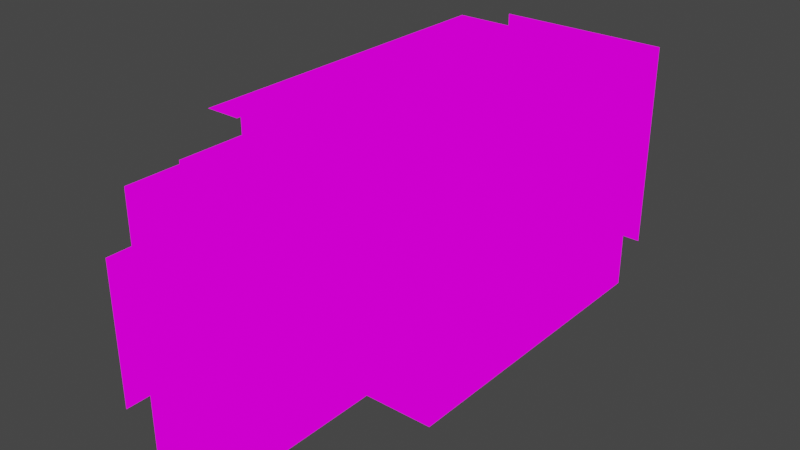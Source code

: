 # Source: 16_GemOfHeart.blend  (saved by Blender 3.2.14; exported with 4.5.12 LTS)
import bpy
from mathutils import Matrix  # noqa: F401  (used for matrix-valued properties, if any)

bpy.ops.wm.read_factory_settings(use_empty=True)
scene = bpy.context.scene
scene.name = 'Scene'

# ---- collections
col_collection = bpy.data.collections.new('Collection'); scene.collection.children.link(col_collection)

# ---- images (referenced by path relative to the original .blend; pixels are not part of the script)
import os
ASSET_DIR = os.environ.get("B2B_ASSET_DIR", "")  # directory of the original .blend (textures are referenced by path, not embedded)
HERE = os.path.dirname(os.path.abspath(__file__))  # packed textures are extracted next to this script under _unpacked/

def load_image(name, relpath, width, height, colorspace="sRGB"):
    """Load a texture the original file referenced (path relative to the .blend, or extracted next to this script)."""
    p = next((c for c in (os.path.join(HERE, relpath), os.path.join(ASSET_DIR, relpath)) if relpath and os.path.exists(c)), "")
    if p:
        img = bpy.data.images.load(p, check_existing=True)
        img.name = name
    else:  # same state as the original file: an image datablock whose file is absent (Cycles renders it pink)
        img = bpy.data.images.new(name, width, height)
        img.source = "FILE"
        img.filepath = "//" + (relpath or name)
    img.colorspace_settings.name = colorspace
    return img
img_exteriortileset3_png = load_image('ExteriorTileset3.png', 'Tiles/Full Tilesets/ExteriorTileset3.png', 1024, 1024, 'sRGB')

# ---- materials (node trees are filled in below, after node groups)
mat_exteriortileset3 = bpy.data.materials.new('ExteriorTileset3')
mat_exteriortileset3.alpha_threshold = 0.0
mat_exteriortileset3.use_transparent_shadow = False
mat_exteriortileset3.line_color = (0.0, 0.0, 0.0, 1.0)

# ---- material node trees
mat_exteriortileset3.use_nodes = True; mat_exteriortileset3.node_tree.nodes.clear()
_N = mat_exteriortileset3.node_tree.nodes; _L = mat_exteriortileset3.node_tree.links
n0 = _N.new('ShaderNodeOutputMaterial'); n0.name = 'Material Output'; n0.location = (400, 0)
n1 = _N.new('ShaderNodeLightPath'); n1.name = 'Light Path'; n1.location = (0, 250)
n2 = _N.new('ShaderNodeBsdfTransparent'); n2.name = 'Transparent BSDF'; n2.location = (-200, -100)
n3 = _N.new('ShaderNodeEmission'); n3.name = 'Emission'; n3.location = (-200, -200)
n4 = _N.new('ShaderNodeMixShader'); n4.name = 'Mix Shader'; n4.location = (200, 0)
n5 = _N.new('ShaderNodeMixShader'); n5.name = 'Mix Shader.001'; n5.location = (0, -100)
n6 = _N.new('ShaderNodeTexImage'); n6.name = 'Image Texture'; n6.location = (-500, 100)
n6.image = img_exteriortileset3_png
n6.interpolation = 'Closest'
_L.new(n6.outputs[0], n3.inputs[0])
_L.new(n6.outputs[1], n5.inputs[0])
_L.new(n2.outputs[0], n5.inputs[1])
_L.new(n2.outputs[0], n4.inputs[1])
_L.new(n3.outputs[0], n5.inputs[2])
_L.new(n5.outputs[0], n4.inputs[2])
_L.new(n1.outputs[0], n4.inputs[0])
_L.new(n4.outputs[0], n0.inputs[0])
n0.is_active_output = True

# ---- world
world_world = bpy.data.worlds.new('World'); scene.world = world_world
world_world.use_nodes = True; world_world.node_tree.nodes.clear()
_N = world_world.node_tree.nodes; _L = world_world.node_tree.links
n0 = _N.new('ShaderNodeOutputWorld'); n0.name = 'World Output'; n0.location = (300, 300)
n1 = _N.new('ShaderNodeBackground'); n1.name = 'Background'; n1.location = (10, 300)
n1.inputs[0].default_value = (0.05088, 0.05088, 0.05088, 1.0)
_L.new(n1.outputs[0], n0.inputs[0])
n0.is_active_output = True
world_world.color = (0.05088, 0.05088, 0.05088)
world_world.use_sun_shadow = False
world_world.sun_shadow_jitter_overblur = 0.0

# ---- meshes
me_cube = bpy.data.meshes.new('Cube')
me_cube.from_pydata([(1.0, -1.0, 0.0), (1.0, 3.0, 0.0), (-3.0, 5.0, 5.0), (-3.0, 3.0, 3.0), (-3.0, 3.0, 1.0), (-2.0, -1.0, 0.0), (-1.0, 0.0, 0.0), (-1.0, 1.0, 0.0), (1.0, 0.0, 0.0), (-1.0, -1.0, 0.0), (0.0, 0.0, 0.0), (-2.0, 1.0, 0.0), (1.0, 4.0, 0.0), (-2.0, 0.0, 0.0), (0.0, 1.0, 0.0), (-1.0, 3.0, 0.0), (2.0, -1.0, 0.0), (2.0, 1.0, 0.0), (2.0, 0.0, 0.0), (1.0, 1.0, 0.0), (-1.0, -3.0, 0.0), (0.0, -4.0, 0.0), (2.0, -2.0, 0.0), (0.0, -1.0, 0.0), (1.0, -2.0, 0.0), (-3.0, 3.0, 0.0), (-1.0, -2.0, 0.0), (-3.0, 0.0, 0.0), (-3.0, 2.0, 0.0), (2.0, 4.0, 0.0), (-1.0, 2.0, 0.0), (0.0, 2.0, 0.0), (-2.0, 2.0, 0.0), (-2.0, -2.0, 0.0), (2.0, 2.0, 0.0), (1.0, 2.0, 0.0), (-2.0, -3.0, 0.0), (-3.0, 0.0, 1.0), (0.0, -2.0, 0.0), (0.0, 6.0, 1.0), (1.0, -3.0, 0.0), (2.0, -3.0, 0.0), (1.0, -4.0, 0.0), (-3.0, -4.0, 0.0), (-1.0, -5.0, 0.0), (-1.0, -6.0, 0.0), (2.0, -4.0, 0.0), (-1.0, -4.0, 0.0), (0.0, -3.0, 0.0), (0.0, -7.0, 0.0), (0.0, -5.0, 0.0), (0.0, -6.0, 0.0), (-3.0, 2.0, 1.0), (-3.0, -2.0, 0.0), (-1.0, -7.0, 0.0), (-3.0, -3.0, 0.0), (-1.0, -9.0, 0.0), (-1.0, -8.0, 0.0), (0.0, -8.0, 0.0), (-2.0, -8.0, 7.0), (0.0, -9.0, 0.0), (-2.0, -9.0, 0.0), (-2.0, -6.0, 0.0), (-3.0, -4.0, 1.0), (-3.0, -2.0, 1.0), (-3.0, -3.0, 1.0), (-3.0, -1.0, 0.0), (-3.0, 1.0, 0.0), (-3.0, 1.0, 1.0), (-3.0, -1.0, 1.0), (-3.0, 2.0, 3.0), (-3.0, 3.0, 2.0), (-3.0, 2.0, 2.0), (-3.0, 0.0, 2.0), (-3.0, -1.0, 2.0), (-3.0, -2.0, 2.0), (-3.0, -3.0, 2.0), (-2.0, -4.0, 1.0), (-3.0, -8.0, 1.0), (-3.0, 1.0, 2.0), (-3.0, -2.0, 4.0), (-3.0, -1.0, 3.0), (-3.0, -9.0, 1.0), (-3.0, 1.0, 3.0), (-3.0, 0.0, 3.0), (-2.0, -4.0, 0.0), (-3.0, -2.0, 3.0), (-2.0, -7.0, 0.0), (-3.0, 1.0, 4.0), (-3.0, -3.0, 3.0), (-3.0, -3.0, 4.0), (-3.0, 2.0, 4.0), (-2.0, -5.0, 0.0), (-3.0, -5.0, 4.0), (-3.0, 3.0, 6.0), (-3.0, -3.0, 5.0), (-3.0, -1.0, 4.0), (-3.0, 0.0, 4.0), (-3.0, 0.0, 5.0), (-4.0, 5.0, 7.0), (-3.0, 2.0, 5.0), (-2.0, -8.0, 0.0), (-2.0, -4.0, 2.0), (-2.0, -5.0, 2.0), (-2.0, -4.0, 4.0), (-2.0, -5.0, 1.0), (-2.0, -7.0, 1.0), (-2.0, -8.0, 1.0), (-2.0, -9.0, 1.0), (-2.0, -9.0, 2.0), (-2.0, -7.0, 2.0), (-2.0, -8.0, 2.0), (-2.0, -6.0, 1.0), (-2.0, -6.0, 2.0), (-2.0, -8.0, 3.0), (-2.0, -5.0, 4.0), (-2.0, -6.0, 3.0), (-2.0, -7.0, 3.0), (-2.0, -9.0, 3.0), (-2.0, -9.0, 4.0), (-2.0, -7.0, 4.0), (-2.0, -8.0, 4.0), (-2.0, -4.0, 3.0), (-2.0, -5.0, 3.0), (-2.0, -6.0, 4.0), (-2.0, -9.0, 5.0), (-2.0, -7.0, 5.0), (-2.0, -8.0, 5.0), (-2.0, -5.0, 7.0), (-2.0, 5.0, 0.0), (0.0, 4.0, 0.0), (2.0, 5.0, 2.0), (-2.0, 4.0, 0.0), (-2.0, 3.0, 0.0), (2.0, 3.0, 0.0), (0.0, 3.0, 0.0), (1.0, 5.0, 0.0), (1.0, 6.0, 1.0), (-1.0, 5.0, 0.0), (2.0, 5.0, 5.0), (-1.0, 4.0, 0.0), (2.0, 5.0, 0.0), (-3.0, 4.0, 0.0), (-3.0, 4.0, 1.0), (-3.0, 5.0, 3.0), (-3.0, 4.0, 3.0), (-3.0, 4.0, 2.0), (2.0, 5.0, 1.0), (-3.0, 3.0, 4.0), (-3.0, 3.0, 5.0), (-3.0, 4.0, 5.0), (-2.0, -4.0, 6.0), (-3.0, 4.0, 4.0), (-3.0, 5.0, 0.0), (1.0, 5.0, 1.0), (0.0, 5.0, 0.0), (0.0, 5.0, 1.0), (2.0, 5.0, 3.0), (1.0, 5.0, 2.0), (-1.0, 6.0, 1.0), (0.0, 5.0, 2.0), (-3.0, 5.0, 1.0), (-2.0, 5.0, 2.0), (-3.0, 5.0, 2.0), (-1.0, 5.0, 2.0), (-2.0, 5.0, 3.0), (0.0, 5.0, 3.0), (1.0, 5.0, 3.0), (-1.0, 5.0, 3.0), (2.0, 5.0, 4.0), (1.0, 5.0, 4.0), (-2.0, 5.0, 4.0), (-3.0, 5.0, 4.0), (-1.0, 5.0, 4.0), (0.0, 5.0, 4.0), (-1.0, 5.0, 6.0), (1.0, 5.0, 5.0), (-3.0, -4.0, 5.0), (-3.0, -1.0, 7.0), (-3.0, -2.0, 5.0), (-4.0, -4.0, 7.0), (-3.0, -1.0, 5.0), (-3.0, 0.0, 6.0), (-3.0, -2.0, 6.0), (-3.0, 2.0, 6.0), (-3.0, 1.0, 5.0), (0.0, 5.0, 6.0), (-4.0, 1.0, 7.0), (-3.0, 4.0, 6.0), (-3.0, -3.0, 6.0), (-2.0, -4.0, 5.0), (-4.0, 2.0, 7.0), (-3.0, -7.0, 3.0), (-3.0, -1.0, 6.0), (-2.0, 5.0, 5.0), (-3.0, 1.0, 6.0), (-4.0, 0.0, 7.0), (-4.0, 3.0, 7.0), (-3.0, -4.0, 7.0), (-3.0, -4.0, 6.0), (-3.0, 5.0, 6.0), (-2.0, -5.0, 5.0), (-2.0, 5.0, 7.0), (-2.0, 5.0, 6.0), (2.0, 5.0, 6.0), (1.0, 5.0, 6.0), (-1.0, 5.0, 7.0), (0.0, 5.0, 5.0), (0.0, 5.0, 7.0), (2.0, 5.0, 7.0), (1.0, 5.0, 7.0), (-1.0, 5.0, 5.0), (-2.0, -6.0, 5.0), (-2.0, -4.0, 7.0), (-2.0, -5.0, 6.0), (-2.0, -8.0, 6.0), (-2.0, -9.0, 6.0), (-2.0, -9.0, 7.0), (-2.0, -7.0, 7.0), (-2.0, -7.0, 6.0), (-2.0, -6.0, 6.0), (-2.0, -6.0, 7.0), (-4.0, 4.0, 1.0), (-4.0, 5.0, 1.0), (-4.0, 1.0, 3.0), (-4.0, 1.0, 2.0), (-4.0, 2.0, 3.0), (-4.0, 0.0, 3.0), (-4.0, 4.0, 0.0), (-4.0, -3.0, 4.0), (-3.0, -5.0, 7.0), (-4.0, 1.0, 1.0), (-4.0, 0.0, 4.0), (-4.0, -1.0, 4.0), (-4.0, -1.0, 2.0), (-4.0, -3.0, 1.0), (-4.0, 1.0, 4.0), (-4.0, -3.0, 2.0), (-4.0, 0.0, 5.0), (-4.0, -1.0, 5.0), (-4.0, -5.0, 6.0), (-4.0, -1.0, 3.0), (-4.0, -2.0, 3.0), (-4.0, -4.0, 1.0), (-4.0, 2.0, 1.0), (-4.0, -4.0, 2.0), (-4.0, -2.0, 2.0), (-4.0, 0.0, 2.0), (-4.0, -4.0, 6.0), (-4.0, -4.0, 5.0), (-4.0, -3.0, 3.0), (-4.0, -3.0, 0.0), (-4.0, -2.0, 0.0), (-4.0, 5.0, 3.0), (-4.0, 1.0, 0.0), (-4.0, 4.0, 2.0), (-4.0, 5.0, 0.0), (-4.0, 5.0, 2.0), (-4.0, 4.0, 3.0), (-4.0, 5.0, 4.0), (-4.0, 4.0, 4.0), (-4.0, -2.0, 6.0), (-4.0, 3.0, 5.0), (-4.0, 5.0, 5.0), (-4.0, 4.0, 5.0), (-4.0, 5.0, 6.0), (-4.0, 2.0, 5.0), (-4.0, 4.0, 6.0), (-4.0, 3.0, 0.0), (-4.0, 3.0, 6.0), (-4.0, -1.0, 6.0), (-4.0, 3.0, 4.0), (-4.0, 2.0, 4.0), (-4.0, 0.0, 6.0), (-4.0, -2.0, 5.0), (-4.0, -2.0, 7.0), (-4.0, -2.0, 4.0), (-4.0, -1.0, 7.0), (-4.0, 3.0, 3.0), (-3.0, -3.0, 7.0), (-4.0, -3.0, 7.0), (-3.0, 0.0, 7.0), (-3.0, 5.0, 7.0), (-4.0, 2.0, 6.0), (-4.0, -5.0, 5.0), (-4.0, 1.0, 6.0), (-4.0, -3.0, 6.0), (-3.0, 4.0, 7.0), (-3.0, 3.0, 7.0), (-4.0, 3.0, 2.0), (-4.0, 2.0, 2.0), (-4.0, 1.0, 5.0), (-4.0, 2.0, 0.0), (-4.0, 3.0, 1.0), (-4.0, 0.0, 0.0), (-4.0, -1.0, 0.0), (-4.0, 0.0, 1.0), (-4.0, -1.0, 1.0), (-4.0, -2.0, 1.0), (-4.0, -4.0, 3.0), (-4.0, -4.0, 4.0), (-4.0, -3.0, 5.0), (-4.0, -5.0, 3.0), (-3.0, 2.0, 7.0), (-4.0, -6.0, 6.0), (-3.0, -4.0, 2.0), (-4.0, -6.0, 5.0), (-3.0, -9.0, 2.0), (-4.0, -8.0, 3.0), (-4.0, -6.0, 4.0), (-4.0, -7.0, 4.0), (-3.0, 1.0, 7.0), (-4.0, -8.0, 4.0), (-3.0, -2.0, 7.0), (-4.0, -5.0, 4.0), (-4.0, 4.0, 7.0), (-4.0, -5.0, 7.0), (-4.0, -6.0, 3.0), (-4.0, -7.0, 3.0), (-3.0, -7.0, 1.0), (-3.0, -5.0, 5.0), (-3.0, -4.0, 3.0), (-3.0, -5.0, 3.0), (-3.0, -6.0, 3.0), (-3.0, -5.0, 1.0), (-3.0, -4.0, 4.0), (-3.0, -5.0, 2.0), (-3.0, -7.0, 2.0), (-3.0, -9.0, 3.0), (-3.0, -8.0, 3.0), (-3.0, -9.0, 4.0), (-3.0, -8.0, 4.0), (-3.0, -7.0, 4.0), (-3.0, -9.0, 5.0), (-3.0, -6.0, 4.0), (-3.0, -8.0, 5.0), (-3.0, -7.0, 5.0), (-3.0, -6.0, 5.0), (-3.0, -6.0, 1.0), (-3.0, -6.0, 2.0), (-1.0, 5.0, 1.0), (-3.0, -8.0, 2.0), (-2.0, 5.0, 1.0), (-2.0, 6.0, 1.0), (-3.0, 6.0, 2.0), (-4.0, 6.0, 2.0), (-1.0, 6.0, 2.0), (2.0, 6.0, 1.0), (0.0, 6.0, 2.0), (1.0, 6.0, 2.0), (2.0, 6.0, 2.0), (-2.0, 6.0, 2.0), (2.0, 6.0, 3.0), (2.0, 6.0, 4.0), (-2.0, 6.0, 3.0), (0.0, 6.0, 3.0), (0.0, 6.0, 5.0), (-3.0, 6.0, 6.0), (-3.0, 6.0, 3.0), (-4.0, 6.0, 3.0), (-3.0, 6.0, 4.0), (-3.0, 6.0, 5.0), (-4.0, 6.0, 4.0), (-1.0, 6.0, 3.0), (-4.0, 6.0, 5.0), (1.0, 6.0, 3.0), (0.0, 6.0, 4.0), (1.0, 6.0, 4.0), (-2.0, 6.0, 7.0), (-1.0, 6.0, 4.0), (-2.0, 6.0, 4.0), (2.0, 6.0, 6.0), (-2.0, 6.0, 5.0), (-1.0, 6.0, 6.0), (2.0, 6.0, 7.0), (-4.0, 6.0, 6.0), (0.0, 6.0, 7.0), (-2.0, 6.0, 6.0), (-1.0, 6.0, 5.0), (1.0, 6.0, 5.0), (1.0, 6.0, 7.0), (-3.0, 6.0, 7.0), (-1.0, 6.0, 7.0), (1.0, 6.0, 6.0), (0.0, 6.0, 6.0), (2.0, 6.0, 5.0)], [], [(0, 8, 10, 23), (23, 10, 6, 9), (10, 14, 7, 6), (8, 19, 14, 10), (9, 6, 13, 5), (6, 7, 11, 13), (7, 30, 32, 11), (14, 31, 30, 7), (19, 35, 31, 14), (17, 34, 35, 19), (18, 17, 19, 8), (16, 18, 8, 0), (22, 16, 0, 24), (24, 0, 23, 38), (38, 23, 9, 26), (26, 9, 5, 33), (13, 11, 67, 27), (11, 32, 28, 67), (32, 133, 25, 28), (30, 15, 133, 32), (31, 135, 15, 30), (35, 1, 135, 31), (34, 134, 1, 35), (5, 13, 27, 66), (33, 5, 66, 53), (36, 33, 53, 55), (20, 26, 33, 36), (48, 38, 26, 20), (40, 24, 38, 48), (41, 22, 24, 40), (85, 36, 55, 43), (47, 20, 36, 85), (21, 48, 20, 47), (46, 41, 40, 42), (42, 40, 48, 21), (44, 47, 85, 92), (50, 21, 47, 44), (51, 50, 44, 45), (49, 51, 45, 54), (58, 49, 54, 57), (57, 54, 87, 101), (56, 57, 101, 61), (54, 45, 62, 87), (45, 44, 92, 62), (60, 58, 57, 56), (43, 55, 65, 63), (55, 53, 64, 65), (53, 66, 69, 64), (66, 27, 37, 69), (27, 67, 68, 37), (67, 28, 52, 68), (28, 25, 4, 52), (52, 4, 71, 72), (68, 52, 72, 79), (37, 68, 79, 73), (69, 37, 73, 74), (64, 69, 74, 75), (65, 64, 75, 76), (63, 65, 76, 305), (305, 76, 89, 321), (76, 75, 86, 89), (75, 74, 81, 86), (74, 73, 84, 81), (73, 79, 83, 84), (79, 72, 70, 83), (72, 71, 3, 70), (70, 3, 148, 91), (83, 70, 91, 88), (81, 84, 97, 96), (86, 81, 96, 80), (89, 86, 80, 90), (321, 89, 90, 325), (325, 90, 95, 177), (90, 80, 179, 95), (80, 96, 181, 179), (96, 97, 98, 181), (97, 88, 185, 98), (88, 91, 100, 185), (91, 148, 149, 100), (85, 43, 63, 77), (77, 63, 305, 102), (102, 305, 321, 122), (122, 321, 325, 104), (104, 325, 177, 190), (92, 85, 77, 105), (62, 92, 105, 112), (87, 62, 112, 106), (101, 87, 106, 107), (61, 101, 107, 108), (108, 107, 111, 109), (107, 106, 110, 111), (106, 112, 113, 110), (112, 105, 103, 113), (105, 77, 102, 103), (103, 102, 122, 123), (113, 103, 123, 116), (110, 113, 116, 117), (111, 110, 117, 114), (109, 111, 114, 118), (118, 114, 121, 119), (114, 117, 120, 121), (117, 116, 124, 120), (116, 123, 115, 124), (123, 122, 104, 115), (115, 104, 190, 201), (124, 115, 201, 212), (120, 124, 212, 126), (121, 120, 126, 127), (119, 121, 127, 125), (133, 132, 142, 25), (15, 140, 132, 133), (135, 130, 140, 15), (1, 12, 130, 135), (134, 29, 12, 1), (29, 141, 136, 12), (12, 136, 155, 130), (130, 155, 138, 140), (140, 138, 129, 132), (132, 129, 153, 142), (25, 142, 143, 4), (142, 153, 161, 143), (143, 161, 163, 146), (4, 143, 146, 71), (71, 146, 145, 3), (3, 145, 152, 148), (148, 152, 150, 149), (152, 172, 2, 150), (145, 144, 172, 152), (146, 163, 144, 145), (153, 129, 342, 161), (129, 138, 340, 342), (138, 155, 156, 340), (155, 136, 154, 156), (136, 141, 147, 154), (154, 147, 131, 158), (156, 154, 158, 160), (340, 156, 160, 164), (342, 340, 164, 162), (161, 342, 162, 163), (163, 162, 165, 144), (162, 164, 168, 165), (164, 160, 166, 168), (160, 158, 167, 166), (158, 131, 157, 167), (167, 157, 169, 170), (166, 167, 170, 174), (168, 166, 174, 173), (165, 168, 173, 171), (144, 165, 171, 172), (172, 171, 194, 2), (171, 173, 211, 194), (173, 174, 207, 211), (174, 170, 176, 207), (170, 169, 139, 176), (177, 95, 189, 199), (95, 179, 183, 189), (179, 181, 193, 183), (181, 98, 182, 193), (98, 185, 195, 182), (185, 100, 184, 195), (150, 2, 200, 188), (149, 150, 188, 94), (100, 149, 94, 184), (189, 183, 313, 279), (199, 189, 279, 198), (183, 193, 178, 313), (193, 182, 281, 178), (182, 195, 311, 281), (195, 184, 303, 311), (184, 94, 288, 303), (94, 188, 287, 288), (188, 200, 282, 287), (2, 194, 203, 200), (200, 203, 202, 282), (203, 175, 206, 202), (175, 186, 208, 206), (186, 205, 210, 208), (205, 204, 209, 210), (176, 139, 204, 205), (207, 176, 205, 186), (211, 207, 186, 175), (194, 211, 175, 203), (190, 177, 199, 151), (151, 199, 198, 213), (201, 190, 151, 214), (212, 201, 214, 220), (126, 212, 220, 219), (127, 126, 219, 215), (125, 127, 215, 216), (216, 215, 59, 217), (215, 219, 218, 59), (219, 220, 221, 218), (220, 214, 128, 221), (214, 151, 213, 128), (281, 311, 187, 196), (247, 225, 224, 227), (225, 290, 226, 224), (234, 247, 227, 241), (241, 227, 232, 233), (227, 224, 236, 232), (224, 226, 272, 236), (232, 236, 291, 238), (233, 232, 238, 239), (242, 241, 233, 276), (246, 234, 241, 242), (298, 297, 234, 246), (235, 298, 246, 237), (243, 235, 237, 245), (245, 237, 250, 299), (237, 246, 242, 250), (297, 296, 247, 234), (296, 231, 225, 247), (231, 244, 290, 225), (244, 293, 289, 290), (293, 222, 255, 289), (222, 223, 257, 255), (255, 257, 253, 258), (258, 253, 259, 260), (260, 259, 263, 264), (264, 263, 265, 267), (262, 264, 267, 269), (266, 262, 269, 283), (291, 266, 283, 285), (238, 291, 285, 273), (273, 285, 187, 196), (270, 273, 196, 277), (261, 270, 277, 275), (286, 261, 275, 280), (248, 286, 280, 180), (249, 301, 286, 248), (301, 274, 261, 286), (285, 283, 191, 187), (283, 269, 197, 191), (271, 260, 264, 262), (272, 271, 262, 266), (226, 278, 271, 272), (236, 272, 266, 291), (290, 289, 278, 226), (228, 256, 223, 222), (268, 228, 222, 293), (292, 268, 293, 244), (254, 292, 244, 231), (294, 254, 231, 296), (295, 294, 296, 297), (252, 295, 297, 298), (251, 252, 298, 235), (299, 250, 229, 300), (300, 229, 301, 249), (229, 276, 274, 301), (284, 249, 248, 240), (306, 284, 240, 304), (309, 314, 284, 306), (317, 302, 314, 309), (318, 317, 309, 310), (308, 318, 310, 312), (302, 299, 300, 314), (178, 281, 196, 277), (313, 178, 277, 275), (279, 313, 275, 280), (198, 279, 280, 180), (311, 303, 191, 187), (303, 288, 197, 191), (288, 287, 315, 197), (287, 282, 99, 315), (230, 198, 180, 316), (192, 323, 317, 318), (329, 192, 332, 331), (192, 323, 334, 332), (323, 322, 93, 334), (322, 321, 325, 93), (326, 305, 321, 322), (339, 326, 322, 323), (327, 339, 323, 192), (341, 327, 192, 329), (307, 341, 329, 328), (328, 329, 331, 330), (330, 331, 335, 333), (331, 332, 336, 335), (332, 334, 337, 336), (334, 93, 320, 337), (93, 325, 177, 320), (338, 324, 326, 339), (319, 338, 339, 327), (78, 319, 327, 341), (82, 78, 341, 307), (342, 340, 159, 343), (343, 159, 346, 351), (159, 39, 348, 346), (39, 137, 349, 348), (137, 347, 350, 349), (349, 350, 352, 365), (348, 349, 365, 355), (346, 348, 355, 363), (351, 346, 363, 354), (344, 351, 354, 358), (345, 344, 358, 359), (359, 358, 360, 362), (358, 354, 370, 360), (354, 363, 369, 370), (363, 355, 366, 369), (355, 365, 367, 366), (365, 352, 353, 367), (367, 353, 385, 379), (366, 367, 379, 356), (369, 366, 356, 378), (370, 369, 378, 372), (360, 370, 372, 361), (362, 360, 361, 364), (364, 361, 357, 375), (361, 372, 377, 357), (372, 378, 373, 377), (378, 356, 384, 373), (356, 379, 383, 384), (379, 385, 371, 383), (357, 377, 368, 381), (377, 373, 382, 368), (373, 384, 376, 382), (384, 383, 380, 376), (383, 371, 374, 380)])
_uv = me_cube.uv_layers.new(name='UVMap')
_uv.uv.foreach_set('vector', [0.5557, 0.3752, 0.6665, 0.3752, 0.6665, 0.4998, 0.5557, 0.4998, 0.5557, 0.3752, 0.6665, 0.3752, 0.6665, 0.4998, 0.5557, 0.4998, 0.5557, 0.3752, 0.6665, 0.3752, 0.6665, 0.4998, 0.5557, 0.4998, 0.2224, 0.1252, 0.3332, 0.1252, 0.3332, 0.2498, 0.2224, 0.2498, 0.5557, 0.3752, 0.6665, 0.3752, 0.6665, 0.4998, 0.5557, 0.4998, 0.5557, 0.3752, 0.6665, 0.3752, 0.6665, 0.4998, 0.5557, 0.4998, 0.2224, 0.1252, 0.3332, 0.1252, 0.3332, 0.2498, 0.2224, 0.2498, 0.2224, 0.0001953, 0.3332, 0.0001953, 0.3332, 0.1248, 0.2224, 0.1248, 0.6668, 0.8752, 0.7776, 0.8752, 0.7776, 0.9998, 0.6668, 0.9998, 0.6668, 0.8752, 0.7776, 0.8752, 0.7776, 0.9998, 0.6668, 0.9998, 0.6668, 0.8752, 0.7776, 0.8752, 0.7776, 0.9998, 0.6668, 0.9998, 0.5557, 0.3752, 0.6665, 0.3752, 0.6665, 0.4998, 0.5557, 0.4998, 0.5557, 0.3752, 0.6665, 0.3752, 0.6665, 0.4998, 0.5557, 0.4998, 0.5557, 0.3752, 0.6665, 0.3752, 0.6665, 0.4998, 0.5557, 0.4998, 0.5557, 0.3752, 0.6665, 0.3752, 0.6665, 0.4998, 0.5557, 0.4998, 0.5557, 0.3752, 0.6665, 0.3752, 0.6665, 0.4998, 0.5557, 0.4998, 0.1113, 0.2502, 0.222, 0.2502, 0.222, 0.3748, 0.1113, 0.3748, 0.2224, 0.2502, 0.3332, 0.2502, 0.3332, 0.3748, 0.2224, 0.3748, 0.6668, 0.8752, 0.7776, 0.8752, 0.7776, 0.9998, 0.6668, 0.9998, 0.6668, 0.8752, 0.7776, 0.8752, 0.7776, 0.9998, 0.6668, 0.9998, 0.0001736, 0.2502, 0.1109, 0.2502, 0.1109, 0.3748, 0.0001736, 0.3748, 0.0001736, 0.1252, 0.1109, 0.1252, 0.1109, 0.2498, 0.0001736, 0.2498, 0.0001736, 0.0001953, 0.1109, 0.0001953, 0.1109, 0.1248, 0.0001736, 0.1248, 0.6668, 0.8752, 0.7776, 0.8752, 0.7776, 0.9998, 0.6668, 0.9998, 0.5557, 0.3752, 0.6665, 0.3752, 0.6665, 0.4998, 0.5557, 0.4998, 0.5557, 0.3752, 0.6665, 0.3752, 0.6665, 0.4998, 0.5557, 0.4998, 0.5557, 0.3752, 0.6665, 0.3752, 0.6665, 0.4998, 0.5557, 0.4998, 0.5557, 0.3752, 0.6665, 0.3752, 0.6665, 0.4998, 0.5557, 0.4998, 0.5557, 0.3752, 0.6665, 0.3752, 0.6665, 0.4998, 0.5557, 0.4998, 0.5557, 0.3752, 0.6665, 0.3752, 0.6665, 0.4998, 0.5557, 0.4998, 0.5557, 0.3752, 0.6665, 0.3752, 0.6665, 0.4998, 0.5557, 0.4998, 0.5557, 0.3752, 0.6665, 0.3752, 0.6665, 0.4998, 0.5557, 0.4998, 0.5557, 0.3752, 0.6665, 0.3752, 0.6665, 0.4998, 0.5557, 0.4998, 0.5557, 0.3752, 0.6665, 0.3752, 0.6665, 0.4998, 0.5557, 0.4998, 0.5557, 0.3752, 0.6665, 0.3752, 0.6665, 0.4998, 0.5557, 0.4998, 0.5557, 0.3752, 0.6665, 0.3752, 0.6665, 0.4998, 0.5557, 0.4998, 0.5557, 0.3752, 0.6665, 0.3752, 0.6665, 0.4998, 0.5557, 0.4998, 0.5557, 0.3752, 0.6665, 0.3752, 0.6665, 0.4998, 0.5557, 0.4998, 0.5557, 0.3752, 0.6665, 0.3752, 0.6665, 0.4998, 0.5557, 0.4998, 0.5557, 0.3752, 0.6665, 0.3752, 0.6665, 0.4998, 0.5557, 0.4998, 0.5557, 0.3752, 0.6665, 0.3752, 0.6665, 0.4998, 0.5557, 0.4998, 0.5557, 0.3752, 0.6665, 0.3752, 0.6665, 0.4998, 0.5557, 0.4998, 0.5557, 0.3752, 0.6665, 0.3752, 0.6665, 0.4998, 0.5557, 0.4998, 0.5557, 0.3752, 0.6665, 0.3752, 0.6665, 0.4998, 0.5557, 0.4998, 0.5557, 0.3752, 0.6665, 0.3752, 0.6665, 0.4998, 0.5557, 0.4998, 0.2224, 0.3752, 0.3332, 0.3752, 0.3332, 0.4998, 0.2224, 0.4998, 0.2224, 0.3752, 0.3332, 0.3752, 0.3332, 0.4998, 0.2224, 0.4998, 0.2224, 0.3752, 0.3332, 0.3752, 0.3332, 0.4998, 0.2224, 0.4998, 0.2224, 0.3752, 0.3332, 0.3752, 0.3332, 0.4998, 0.2224, 0.4998, 0.2224, 0.3752, 0.3332, 0.3752, 0.3332, 0.4998, 0.2224, 0.4998, 0.2224, 0.3752, 0.3332, 0.3752, 0.3332, 0.4998, 0.2224, 0.4998, 0.2224, 0.3752, 0.3332, 0.3752, 0.3332, 0.4998, 0.2224, 0.4998, 0.2224, 0.3752, 0.3332, 0.3752, 0.3332, 0.4998, 0.2224, 0.4998, 0.8891, 0.5002, 0.9998, 0.5002, 0.9998, 0.6248, 0.8891, 0.6248, 0.778, 0.5002, 0.8887, 0.5002, 0.8887, 0.6248, 0.778, 0.6248, 0.2224, 0.3752, 0.3332, 0.3752, 0.3332, 0.4998, 0.2224, 0.4998, 0.2224, 0.3752, 0.3332, 0.3752, 0.3332, 0.4998, 0.2224, 0.4998, 0.3335, 0.3752, 0.4443, 0.3752, 0.4443, 0.4998, 0.3335, 0.4998, 0.2224, 0.3752, 0.3332, 0.3752, 0.3332, 0.4998, 0.2224, 0.4998, 0.2224, 0.3752, 0.3332, 0.3752, 0.3332, 0.4998, 0.2224, 0.4998, 0.2224, 0.3752, 0.3332, 0.3752, 0.3332, 0.4998, 0.2224, 0.4998, 0.3335, 0.3752, 0.4443, 0.3752, 0.4443, 0.4998, 0.3335, 0.4998, 0.6668, 0.6252, 0.7776, 0.6252, 0.7776, 0.7498, 0.6668, 0.7498, 0.778, 0.6252, 0.8887, 0.6252, 0.8887, 0.7498, 0.778, 0.7498, 0.2224, 0.3752, 0.3332, 0.3752, 0.3332, 0.4998, 0.2224, 0.4998, 0.2224, 0.3752, 0.3332, 0.3752, 0.3332, 0.4998, 0.2224, 0.4998, 0.2224, 0.3752, 0.3332, 0.3752, 0.3332, 0.4998, 0.2224, 0.4998, 0.5557, 0.5002, 0.6665, 0.5002, 0.6665, 0.6248, 0.5557, 0.6248, 0.4446, 0.5002, 0.5554, 0.5002, 0.5554, 0.6248, 0.4446, 0.6248, 0.2224, 0.3752, 0.3332, 0.3752, 0.3332, 0.4998, 0.2224, 0.4998, 0.2224, 0.3752, 0.3332, 0.3752, 0.3332, 0.4998, 0.2224, 0.4998, 0.2224, 0.3752, 0.3332, 0.3752, 0.3332, 0.4998, 0.2224, 0.4998, 0.2224, 0.3752, 0.3332, 0.3752, 0.3332, 0.4998, 0.2224, 0.4998, 0.2224, 0.3752, 0.3332, 0.3752, 0.3332, 0.4998, 0.2224, 0.4998, 0.2224, 0.3752, 0.3332, 0.3752, 0.3332, 0.4998, 0.2224, 0.4998, 0.2224, 0.3752, 0.3332, 0.3752, 0.3332, 0.4998, 0.2224, 0.4998, 0.4446, 0.7502, 0.5554, 0.7502, 0.5554, 0.8748, 0.4446, 0.8748, 0.5557, 0.7502, 0.6665, 0.7502, 0.6665, 0.8748, 0.5557, 0.8748, 0.2224, 0.3752, 0.3332, 0.3752, 0.3332, 0.4998, 0.2224, 0.4998, 0.2224, 0.3752, 0.3332, 0.3752, 0.3332, 0.4998, 0.2224, 0.4998, 0.2224, 0.3752, 0.3332, 0.3752, 0.3332, 0.4998, 0.2224, 0.4998, 0.2224, 0.3752, 0.3332, 0.3752, 0.3332, 0.4998, 0.2224, 0.4998, 0.2224, 0.3752, 0.3332, 0.3752, 0.3332, 0.4998, 0.2224, 0.4998, 0.2224, 0.3752, 0.3332, 0.3752, 0.3332, 0.4998, 0.2224, 0.4998, 0.2224, 0.3752, 0.3332, 0.3752, 0.3332, 0.4998, 0.2224, 0.4998, 0.2224, 0.3752, 0.3332, 0.3752, 0.3332, 0.4998, 0.2224, 0.4998, 0.2224, 0.3752, 0.3332, 0.3752, 0.3332, 0.4998, 0.2224, 0.4998, 0.2224, 0.3752, 0.3332, 0.3752, 0.3332, 0.4998, 0.2224, 0.4998, 0.2224, 0.3752, 0.3332, 0.3752, 0.3332, 0.4998, 0.2224, 0.4998, 0.2224, 0.3752, 0.3332, 0.3752, 0.3332, 0.4998, 0.2224, 0.4998, 0.2224, 0.3752, 0.3332, 0.3752, 0.3332, 0.4998, 0.2224, 0.4998, 0.2224, 0.3752, 0.3332, 0.3752, 0.3332, 0.4998, 0.2224, 0.4998, 0.2224, 0.3752, 0.3332, 0.3752, 0.3332, 0.4998, 0.2224, 0.4998, 0.2224, 0.3752, 0.3332, 0.3752, 0.3332, 0.4998, 0.2224, 0.4998, 0.2224, 0.3752, 0.3332, 0.3752, 0.3332, 0.4998, 0.2224, 0.4998, 0.2224, 0.3752, 0.3332, 0.3752, 0.3332, 0.4998, 0.2224, 0.4998, 0.2224, 0.3752, 0.3332, 0.3752, 0.3332, 0.4998, 0.2224, 0.4998, 0.2224, 0.3752, 0.3332, 0.3752, 0.3332, 0.4998, 0.2224, 0.4998, 0.2224, 0.3752, 0.3332, 0.3752, 0.3332, 0.4998, 0.2224, 0.4998, 0.2224, 0.3752, 0.3332, 0.3752, 0.3332, 0.4998, 0.2224, 0.4998, 0.2224, 0.3752, 0.3332, 0.3752, 0.3332, 0.4998, 0.2224, 0.4998, 0.2224, 0.3752, 0.3332, 0.3752, 0.3332, 0.4998, 0.2224, 0.4998, 0.3335, 0.3752, 0.4443, 0.3752, 0.4443, 0.4998, 0.3335, 0.4998, 0.2224, 0.3752, 0.3332, 0.3752, 0.3332, 0.4998, 0.2224, 0.4998, 0.2224, 0.3752, 0.3332, 0.3752, 0.3332, 0.4998, 0.2224, 0.4998, 0.2224, 0.3752, 0.3332, 0.3752, 0.3332, 0.4998, 0.2224, 0.4998, 0.2224, 0.3752, 0.3332, 0.3752, 0.3332, 0.4998, 0.2224, 0.4998, 0.2224, 0.3752, 0.3332, 0.3752, 0.3332, 0.4998, 0.2224, 0.4998, 0.2224, 0.3752, 0.3332, 0.3752, 0.3332, 0.4998, 0.2224, 0.4998, 0.6668, 0.8752, 0.7776, 0.8752, 0.7776, 0.9998, 0.6668, 0.9998, 0.6668, 0.8752, 0.7776, 0.8752, 0.7776, 0.9998, 0.6668, 0.9998, 0.1113, 0.2502, 0.222, 0.2502, 0.222, 0.3748, 0.1113, 0.3748, 0.5557, 0.3752, 0.6665, 0.3752, 0.6665, 0.4998, 0.5557, 0.4998, 0.1113, 0.0001953, 0.222, 0.0001953, 0.222, 0.1248, 0.1113, 0.1248, 0.2224, 0.0001953, 0.3332, 0.0001953, 0.3332, 0.1248, 0.2224, 0.1248, 0.2224, 0.1252, 0.3332, 0.1252, 0.3332, 0.2498, 0.2224, 0.2498, 0.2224, 0.2502, 0.3332, 0.2502, 0.3332, 0.3748, 0.2224, 0.3748, 0.6668, 0.8752, 0.7776, 0.8752, 0.7776, 0.9998, 0.6668, 0.9998, 0.6668, 0.8752, 0.7776, 0.8752, 0.7776, 0.9998, 0.6668, 0.9998, 0.2224, 0.3752, 0.3332, 0.3752, 0.3332, 0.4998, 0.2224, 0.4998, 0.2224, 0.3752, 0.3332, 0.3752, 0.3332, 0.4998, 0.2224, 0.4998, 0.2224, 0.3752, 0.3332, 0.3752, 0.3332, 0.4998, 0.2224, 0.4998, 0.4446, 0.3752, 0.5554, 0.3752, 0.5554, 0.4998, 0.4446, 0.4998, 0.2224, 0.3752, 0.3332, 0.3752, 0.3332, 0.4998, 0.2224, 0.4998, 0.2224, 0.3752, 0.3332, 0.3752, 0.3332, 0.4998, 0.2224, 0.4998, 0.2224, 0.3752, 0.3332, 0.3752, 0.3332, 0.4998, 0.2224, 0.4998, 0.2224, 0.3752, 0.3332, 0.3752, 0.3332, 0.4998, 0.2224, 0.4998, 0.2224, 0.3752, 0.3332, 0.3752, 0.3332, 0.4998, 0.2224, 0.4998, 0.2224, 0.3752, 0.3332, 0.3752, 0.3332, 0.4998, 0.2224, 0.4998, 0.2224, 0.3752, 0.3332, 0.3752, 0.3332, 0.4998, 0.2224, 0.4998, 0.2224, 0.3752, 0.3332, 0.3752, 0.3332, 0.4998, 0.2224, 0.4998, 0.2224, 0.3752, 0.3332, 0.3752, 0.3332, 0.4998, 0.2224, 0.4998, 0.2224, 0.3752, 0.3332, 0.3752, 0.3332, 0.4998, 0.2224, 0.4998, 0.2224, 0.3752, 0.3332, 0.3752, 0.3332, 0.4998, 0.2224, 0.4998, 0.2224, 0.3752, 0.3332, 0.3752, 0.3332, 0.4998, 0.2224, 0.4998, 0.2224, 0.3752, 0.3332, 0.3752, 0.3332, 0.4998, 0.2224, 0.4998, 0.2224, 0.3752, 0.3332, 0.3752, 0.3332, 0.4998, 0.2224, 0.4998, 0.2224, 0.3752, 0.3332, 0.3752, 0.3332, 0.4998, 0.2224, 0.4998, 0.2224, 0.3752, 0.3332, 0.3752, 0.3332, 0.4998, 0.2224, 0.4998, 0.2224, 0.3752, 0.3332, 0.3752, 0.3332, 0.4998, 0.2224, 0.4998, 0.2224, 0.3752, 0.3332, 0.3752, 0.3332, 0.4998, 0.2224, 0.4998, 0.2224, 0.3752, 0.3332, 0.3752, 0.3332, 0.4998, 0.2224, 0.4998, 0.4446, 0.5002, 0.5554, 0.5002, 0.5554, 0.6248, 0.4446, 0.6248, 0.5557, 0.5002, 0.6665, 0.5002, 0.6665, 0.6248, 0.5557, 0.6248, 0.2224, 0.3752, 0.3332, 0.3752, 0.3332, 0.4998, 0.2224, 0.4998, 0.2224, 0.3752, 0.3332, 0.3752, 0.3332, 0.4998, 0.2224, 0.4998, 0.5557, 0.6252, 0.6665, 0.6252, 0.6665, 0.7498, 0.5557, 0.7498, 0.4446, 0.6252, 0.5554, 0.6252, 0.5554, 0.7498, 0.4446, 0.7498, 0.2224, 0.3752, 0.3332, 0.3752, 0.3332, 0.4998, 0.2224, 0.4998, 0.2224, 0.3752, 0.3332, 0.3752, 0.3332, 0.4998, 0.2224, 0.4998, 0.4446, 0.7502, 0.5554, 0.7502, 0.5554, 0.8748, 0.4446, 0.8748, 0.5557, 0.7502, 0.6665, 0.7502, 0.6665, 0.8748, 0.5557, 0.8748, 0.2224, 0.3752, 0.3332, 0.3752, 0.3332, 0.4998, 0.2224, 0.4998, 0.2224, 0.3752, 0.3332, 0.3752, 0.3332, 0.4998, 0.2224, 0.4998, 0.2224, 0.3752, 0.3332, 0.3752, 0.3332, 0.4998, 0.2224, 0.4998, 0.3335, 0.5002, 0.4443, 0.5002, 0.4443, 0.6248, 0.3335, 0.6248, 0.2224, 0.3752, 0.3332, 0.3752, 0.3332, 0.4998, 0.2224, 0.4998, 0.2224, 0.3752, 0.3332, 0.3752, 0.3332, 0.4998, 0.2224, 0.4998, 0.2224, 0.3752, 0.3332, 0.3752, 0.3332, 0.4998, 0.2224, 0.4998, 0.2224, 0.3752, 0.3332, 0.3752, 0.3332, 0.4998, 0.2224, 0.4998, 0.2224, 0.3752, 0.3332, 0.3752, 0.3332, 0.4998, 0.2224, 0.4998, 0.2224, 0.3752, 0.3332, 0.3752, 0.3332, 0.4998, 0.2224, 0.4998, 0.3335, 0.3752, 0.4443, 0.3752, 0.4443, 0.4998, 0.3335, 0.4998, 0.2224, 0.3752, 0.3332, 0.3752, 0.3332, 0.4998, 0.2224, 0.4998, 0.2224, 0.3752, 0.3332, 0.3752, 0.3332, 0.4998, 0.2224, 0.4998, 0.2224, 0.3752, 0.3332, 0.3752, 0.3332, 0.4998, 0.2224, 0.4998, 0.2224, 0.3752, 0.3332, 0.3752, 0.3332, 0.4998, 0.2224, 0.4998, 0.2224, 0.3752, 0.3332, 0.3752, 0.3332, 0.4998, 0.2224, 0.4998, 0.2224, 0.3752, 0.3332, 0.3752, 0.3332, 0.4998, 0.2224, 0.4998, 0.2224, 0.3752, 0.3332, 0.3752, 0.3332, 0.4998, 0.2224, 0.4998, 0.2224, 0.3752, 0.3332, 0.3752, 0.3332, 0.4998, 0.2224, 0.4998, 0.2224, 0.3752, 0.3332, 0.3752, 0.3332, 0.4998, 0.2224, 0.4998, 0.2224, 0.3752, 0.3332, 0.3752, 0.3332, 0.4998, 0.2224, 0.4998, 0.2224, 0.3752, 0.3332, 0.3752, 0.3332, 0.4998, 0.2224, 0.4998, 0.2224, 0.3752, 0.3332, 0.3752, 0.3332, 0.4998, 0.2224, 0.4998, 0.2224, 0.3752, 0.3332, 0.3752, 0.3332, 0.4998, 0.2224, 0.4998, 0.2224, 0.3752, 0.3332, 0.3752, 0.3332, 0.4998, 0.2224, 0.4998, 0.2224, 0.3752, 0.3332, 0.3752, 0.3332, 0.4998, 0.2224, 0.4998, 0.2224, 0.3752, 0.3332, 0.3752, 0.3332, 0.4998, 0.2224, 0.4998, 0.2224, 0.3752, 0.3332, 0.3752, 0.3332, 0.4998, 0.2224, 0.4998, 0.2224, 0.3752, 0.3332, 0.3752, 0.3332, 0.4998, 0.2224, 0.4998, 0.2224, 0.3752, 0.3332, 0.3752, 0.3332, 0.4998, 0.2224, 0.4998, 0.2224, 0.3752, 0.3332, 0.3752, 0.3332, 0.4998, 0.2224, 0.4998, 0.2224, 0.3752, 0.3332, 0.3752, 0.3332, 0.4998, 0.2224, 0.4998, 0.2224, 0.3752, 0.3332, 0.3752, 0.3332, 0.4998, 0.2224, 0.4998, 0.2224, 0.3752, 0.3332, 0.3752, 0.3332, 0.4998, 0.2224, 0.4998, 0.2224, 0.3752, 0.3332, 0.3752, 0.3332, 0.4998, 0.2224, 0.4998, 0.2224, 0.3752, 0.3332, 0.3752, 0.3332, 0.4998, 0.2224, 0.4998, 0.2224, 0.3752, 0.3332, 0.3752, 0.3332, 0.4998, 0.2224, 0.4998, 0.2224, 0.3752, 0.3332, 0.3752, 0.3332, 0.4998, 0.2224, 0.4998, 0.2224, 0.3752, 0.3332, 0.3752, 0.3332, 0.4998, 0.2224, 0.4998, 0.2224, 0.3752, 0.3332, 0.3752, 0.3332, 0.4998, 0.2224, 0.4998, 0.2224, 0.3752, 0.3332, 0.3752, 0.3332, 0.4998, 0.2224, 0.4998, 0.2224, 0.3752, 0.3332, 0.3752, 0.3332, 0.4998, 0.2224, 0.4998, 0.6668, 0.3752, 0.7776, 0.3752, 0.7776, 0.4998, 0.6668, 0.4998, 0.6668, 0.3752, 0.7776, 0.3752, 0.7776, 0.4998, 0.6668, 0.4998, 0.6668, 0.3752, 0.7776, 0.3752, 0.7776, 0.4998, 0.6668, 0.4998, 0.6668, 0.3752, 0.7776, 0.3752, 0.7776, 0.4998, 0.6668, 0.4998, 0.6668, 0.3752, 0.7776, 0.3752, 0.7776, 0.4998, 0.6668, 0.4998, 0.6668, 0.3752, 0.7776, 0.3752, 0.7776, 0.4998, 0.6668, 0.4998, 0.6668, 0.3752, 0.7776, 0.3752, 0.7776, 0.4998, 0.6668, 0.4998, 0.6668, 0.3752, 0.7776, 0.3752, 0.7776, 0.4998, 0.6668, 0.4998, 0.6668, 0.3752, 0.7776, 0.3752, 0.7776, 0.4998, 0.6668, 0.4998, 0.6668, 0.3752, 0.7776, 0.3752, 0.7776, 0.4998, 0.6668, 0.4998, 0.6668, 0.3752, 0.7776, 0.3752, 0.7776, 0.4998, 0.6668, 0.4998, 0.6668, 0.3752, 0.7776, 0.3752, 0.7776, 0.4998, 0.6668, 0.4998, 0.6668, 0.3752, 0.7776, 0.3752, 0.7776, 0.4998, 0.6668, 0.4998, 0.6668, 0.3752, 0.7776, 0.3752, 0.7776, 0.4998, 0.6668, 0.4998, 0.6668, 0.3752, 0.7776, 0.3752, 0.7776, 0.4998, 0.6668, 0.4998, 0.6668, 0.3752, 0.7776, 0.3752, 0.7776, 0.4998, 0.6668, 0.4998, 0.6668, 0.3752, 0.7776, 0.3752, 0.7776, 0.4998, 0.6668, 0.4998, 0.6668, 0.3752, 0.7776, 0.3752, 0.7776, 0.4998, 0.6668, 0.4998, 0.6668, 0.3752, 0.7776, 0.3752, 0.7776, 0.4998, 0.6668, 0.4998, 0.6668, 0.3752, 0.7776, 0.3752, 0.7776, 0.4998, 0.6668, 0.4998, 0.6668, 0.3752, 0.7776, 0.3752, 0.7776, 0.4998, 0.6668, 0.4998, 0.6668, 0.3752, 0.7776, 0.3752, 0.7776, 0.4998, 0.6668, 0.4998, 0.6668, 0.3752, 0.7776, 0.3752, 0.7776, 0.4998, 0.6668, 0.4998, 0.6668, 0.3752, 0.7776, 0.3752, 0.7776, 0.4998, 0.6668, 0.4998, 0.6668, 0.3752, 0.7776, 0.3752, 0.7776, 0.4998, 0.6668, 0.4998, 0.6668, 0.3752, 0.7776, 0.3752, 0.7776, 0.4998, 0.6668, 0.4998, 0.6668, 0.3752, 0.7776, 0.3752, 0.7776, 0.4998, 0.6668, 0.4998, 0.6668, 0.3752, 0.7776, 0.3752, 0.7776, 0.4998, 0.6668, 0.4998, 0.6668, 0.3752, 0.7776, 0.3752, 0.7776, 0.4998, 0.6668, 0.4998, 0.6668, 0.3752, 0.7776, 0.3752, 0.7776, 0.4998, 0.6668, 0.4998, 0.6668, 0.3752, 0.7776, 0.3752, 0.7776, 0.4998, 0.6668, 0.4998, 0.6668, 0.3752, 0.7776, 0.3752, 0.7776, 0.4998, 0.6668, 0.4998, 0.6668, 0.3752, 0.7776, 0.3752, 0.7776, 0.4998, 0.6668, 0.4998, 0.6668, 0.3752, 0.7776, 0.3752, 0.7776, 0.4998, 0.6668, 0.4998, 0.6668, 0.3752, 0.7776, 0.3752, 0.7776, 0.4998, 0.6668, 0.4998, 0.6668, 0.3752, 0.7776, 0.3752, 0.7776, 0.4998, 0.6668, 0.4998, 0.6668, 0.3752, 0.7776, 0.3752, 0.7776, 0.4998, 0.6668, 0.4998, 0.6668, 0.3752, 0.7776, 0.3752, 0.7776, 0.4998, 0.6668, 0.4998, 0.6668, 0.3752, 0.7776, 0.3752, 0.7776, 0.4998, 0.6668, 0.4998, 0.6668, 0.3752, 0.7776, 0.3752, 0.7776, 0.4998, 0.6668, 0.4998, 0.6668, 0.3752, 0.7776, 0.3752, 0.7776, 0.4998, 0.6668, 0.4998, 0.6668, 0.3752, 0.7776, 0.3752, 0.7776, 0.4998, 0.6668, 0.4998, 0.6668, 0.3752, 0.7776, 0.3752, 0.7776, 0.4998, 0.6668, 0.4998, 0.6668, 0.3752, 0.7776, 0.3752, 0.7776, 0.4998, 0.6668, 0.4998, 0.6668, 0.3752, 0.7776, 0.3752, 0.7776, 0.4998, 0.6668, 0.4998, 0.6668, 0.3752, 0.7776, 0.3752, 0.7776, 0.4998, 0.6668, 0.4998, 0.6668, 0.3752, 0.7776, 0.3752, 0.7776, 0.4998, 0.6668, 0.4998, 0.6668, 0.3752, 0.7776, 0.3752, 0.7776, 0.4998, 0.6668, 0.4998, 0.6668, 0.3752, 0.7776, 0.3752, 0.7776, 0.4998, 0.6668, 0.4998, 0.6668, 0.3752, 0.7776, 0.3752, 0.7776, 0.4998, 0.6668, 0.4998, 0.6668, 0.3752, 0.7776, 0.3752, 0.7776, 0.4998, 0.6668, 0.4998, 0.6668, 0.3752, 0.7776, 0.3752, 0.7776, 0.4998, 0.6668, 0.4998, 0.6668, 0.3752, 0.7776, 0.3752, 0.7776, 0.4998, 0.6668, 0.4998, 0.6668, 0.3752, 0.7776, 0.3752, 0.7776, 0.4998, 0.6668, 0.4998, 0.6668, 0.3752, 0.7776, 0.3752, 0.7776, 0.4998, 0.6668, 0.4998, 0.6668, 0.3752, 0.7776, 0.3752, 0.7776, 0.4998, 0.6668, 0.4998, 0.6668, 0.3752, 0.7776, 0.3752, 0.7776, 0.4998, 0.6668, 0.4998, 0.6668, 0.3752, 0.7776, 0.3752, 0.7776, 0.4998, 0.6668, 0.4998, 0.6668, 0.3752, 0.7776, 0.3752, 0.7776, 0.4998, 0.6668, 0.4998, 0.6668, 0.3752, 0.7776, 0.3752, 0.7776, 0.4998, 0.6668, 0.4998, 0.6668, 0.3752, 0.7776, 0.3752, 0.7776, 0.4998, 0.6668, 0.4998, 0.6668, 0.3752, 0.7776, 0.3752, 0.7776, 0.4998, 0.6668, 0.4998, 0.6668, 0.3752, 0.7776, 0.3752, 0.7776, 0.4998, 0.6668, 0.4998, 0.6668, 0.3752, 0.7776, 0.3752, 0.7776, 0.4998, 0.6668, 0.4998, 0.6668, 0.3752, 0.7776, 0.3752, 0.7776, 0.4998, 0.6668, 0.4998, 0.6668, 0.3752, 0.7776, 0.3752, 0.7776, 0.4998, 0.6668, 0.4998, 0.6668, 0.3752, 0.7776, 0.3752, 0.7776, 0.4998, 0.6668, 0.4998, 0.6668, 0.3752, 0.7776, 0.3752, 0.7776, 0.4998, 0.6668, 0.4998, 0.6668, 0.3752, 0.7776, 0.3752, 0.7776, 0.4998, 0.6668, 0.4998, 0.6668, 0.3752, 0.7776, 0.3752, 0.7776, 0.4998, 0.6668, 0.4998, 0.6668, 0.3752, 0.7776, 0.3752, 0.7776, 0.4998, 0.6668, 0.4998, 0.6668, 0.3752, 0.7776, 0.3752, 0.7776, 0.4998, 0.6668, 0.4998, 0.6668, 0.3752, 0.7776, 0.3752, 0.7776, 0.4998, 0.6668, 0.4998, 0.6668, 0.3752, 0.7776, 0.3752, 0.7776, 0.4998, 0.6668, 0.4998, 0.6668, 0.3752, 0.7776, 0.3752, 0.7776, 0.4998, 0.6668, 0.4998, 0.6668, 0.3752, 0.7776, 0.3752, 0.7776, 0.4998, 0.6668, 0.4998, 0.6668, 0.3752, 0.7776, 0.3752, 0.7776, 0.4998, 0.6668, 0.4998, 0.6668, 0.3752, 0.7776, 0.3752, 0.7776, 0.4998, 0.6668, 0.4998, 0.6668, 0.3752, 0.7776, 0.3752, 0.7776, 0.4998, 0.6668, 0.4998, 0.6668, 0.3752, 0.7776, 0.3752, 0.7776, 0.4998, 0.6668, 0.4998, 0.6668, 0.3752, 0.7776, 0.3752, 0.7776, 0.4998, 0.6668, 0.4998, 0.6668, 0.3752, 0.7776, 0.3752, 0.7776, 0.4998, 0.6668, 0.4998, 0.6668, 0.3752, 0.7776, 0.3752, 0.7776, 0.4998, 0.6668, 0.4998, 0.6668, 0.3752, 0.7776, 0.3752, 0.7776, 0.4998, 0.6668, 0.4998, 0.6668, 0.3752, 0.7776, 0.3752, 0.7776, 0.4998, 0.6668, 0.4998, 0.6668, 0.3752, 0.7776, 0.3752, 0.7776, 0.4998, 0.6668, 0.4998, 0.6668, 0.3752, 0.7776, 0.3752, 0.7776, 0.4998, 0.6668, 0.4998, 0.6668, 0.3752, 0.7776, 0.3752, 0.7776, 0.4998, 0.6668, 0.4998, 0.6668, 0.3752, 0.7776, 0.3752, 0.7776, 0.4998, 0.6668, 0.4998, 0.6668, 0.3752, 0.7776, 0.3752, 0.7776, 0.4998, 0.6668, 0.4998, 0.6668, 0.3752, 0.7776, 0.3752, 0.7776, 0.4998, 0.6668, 0.4998, 0.6668, 0.3752, 0.7776, 0.3752, 0.7776, 0.4998, 0.6668, 0.4998, 0.6668, 0.3752, 0.7776, 0.3752, 0.7776, 0.4998, 0.6668, 0.4998, 0.6668, 0.3752, 0.7776, 0.3752, 0.7776, 0.4998, 0.6668, 0.4998, 0.6668, 0.3752, 0.7776, 0.3752, 0.7776, 0.4998, 0.6668, 0.4998, 0.6668, 0.3752, 0.7776, 0.3752, 0.7776, 0.4998, 0.6668, 0.4998, 0.6668, 0.3752, 0.7776, 0.3752, 0.7776, 0.4998, 0.6668, 0.4998, 0.6668, 0.3752, 0.7776, 0.3752, 0.7776, 0.4998, 0.6668, 0.4998, 0.6668, 0.3752, 0.7776, 0.3752, 0.7776, 0.4998, 0.6668, 0.4998, 0.6668, 0.3752, 0.7776, 0.3752, 0.7776, 0.4998, 0.6668, 0.4998, 0.6668, 0.3752, 0.7776, 0.3752, 0.7776, 0.4998, 0.6668, 0.4998, 0.6668, 0.3752, 0.7776, 0.3752, 0.7776, 0.4998, 0.6668, 0.4998, 0.6668, 0.3752, 0.7776, 0.3752, 0.7776, 0.4998, 0.6668, 0.4998, 0.6668, 0.3752, 0.7776, 0.3752, 0.7776, 0.4998, 0.6668, 0.4998, 0.6668, 0.3752, 0.7776, 0.3752, 0.7776, 0.4998, 0.6668, 0.4998, 0.6668, 0.3752, 0.7776, 0.3752, 0.7776, 0.4998, 0.6668, 0.4998, 0.6668, 0.3752, 0.7776, 0.3752, 0.7776, 0.4998, 0.6668, 0.4998, 0.6668, 0.3752, 0.7776, 0.3752, 0.7776, 0.4998, 0.6668, 0.4998, 0.6668, 0.3752, 0.7776, 0.3752, 0.7776, 0.4998, 0.6668, 0.4998, 0.6668, 0.3752, 0.7776, 0.3752, 0.7776, 0.4998, 0.6668, 0.4998, 0.6668, 0.3752, 0.7776, 0.3752, 0.7776, 0.4998, 0.6668, 0.4998, 0.6668, 0.3752, 0.7776, 0.3752, 0.7776, 0.4998, 0.6668, 0.4998, 0.6668, 0.3752, 0.7776, 0.3752, 0.7776, 0.4998, 0.6668, 0.4998, 0.6668, 0.3752, 0.7776, 0.3752, 0.7776, 0.4998, 0.6668, 0.4998, 0.6668, 0.3752, 0.7776, 0.3752, 0.7776, 0.4998, 0.6668, 0.4998, 0.6668, 0.3752, 0.7776, 0.3752, 0.7776, 0.4998, 0.6668, 0.4998, 0.6668, 0.3752, 0.7776, 0.3752, 0.7776, 0.4998, 0.6668, 0.4998, 0.6668, 0.3752, 0.7776, 0.3752, 0.7776, 0.4998, 0.6668, 0.4998, 0.6668, 0.3752, 0.7776, 0.3752, 0.7776, 0.4998, 0.6668, 0.4998, 0.6668, 0.3752, 0.7776, 0.3752, 0.7776, 0.4998, 0.6668, 0.4998, 0.6668, 0.3752, 0.7776, 0.3752, 0.7776, 0.4998, 0.6668, 0.4998, 0.6668, 0.3752, 0.7776, 0.3752, 0.7776, 0.4998, 0.6668, 0.4998, 0.6668, 0.3752, 0.7776, 0.3752, 0.7776, 0.4998, 0.6668, 0.4998, 0.6668, 0.3752, 0.7776, 0.3752, 0.7776, 0.4998, 0.6668, 0.4998, 0.6668, 0.3752, 0.7776, 0.3752, 0.7776, 0.4998, 0.6668, 0.4998])
me_cube.materials.append(mat_exteriortileset3)
me_cube.use_mirror_vertex_groups = False
me_cube.update()

# ---- objects
ob_cube = bpy.data.objects.new('Cube', me_cube)

# ---- transforms, parenting, visibility, modifiers, constraints
ob_cube.location = (0.0, 0.0, 0.0)
ob_cube.lock_rotations_4d = False
ob_cube.empty_display_type = 'ARROWS'
ob_cube.lineart.crease_threshold = 0.0

# ---- collection membership
col_collection.objects.link(ob_cube)

# ---- scene / render settings (as saved in the file)
scene.frame_start = 1; scene.frame_end = 250; scene.frame_set(1)
scene.render.engine = 'BLENDER_EEVEE_NEXT'
scene.cycles.sampling_pattern = 'TABULATED_SOBOL'
scene.cycles.use_light_tree = False
scene.view_settings.view_transform = 'Filmic'
bpy.context.view_layer.update()

# ---- added for rendering (the .blend has no active camera): camera
cam_auto = bpy.data.cameras.new('AutoCamera')
cam_auto.lens = 50.0
cam_auto.sensor_width = 36.0
cam_auto.clip_end = 1000.0
ob_auto_camera = bpy.data.objects.new('AutoCamera', cam_auto)
scene.collection.objects.link(ob_auto_camera)
ob_auto_camera.location = (15.2903, -21.0483, 16.5322)
ob_auto_camera.rotation_euler = (1.09748, -7.21219e-08, 0.694738)
scene.camera = ob_auto_camera
bpy.context.view_layer.update()
